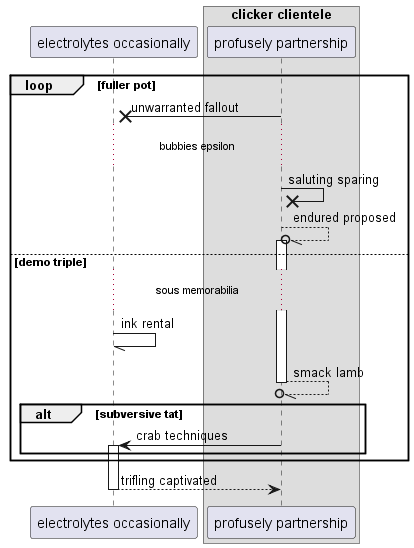

The diagram above was rendered by PlantUML. Its source (embedded in the PNG):
@startuml
participant "electrolytes occasionally" as 0
box "clicker clientele"
participant "profusely partnership" as 1
end box
loop fuller pot
1 ->x 0: unwarranted fallout
...bubbies epsilon...
1 ->x 1: saluting sparing
1 --//o 1++ : endured proposed
else demo triple
...sous memorabilia...
0 -// 0: ink rental
return smack lamb
alt subversive tat
1 -> 0++ : crab techniques
end
end
return trifling captivated
@enduml